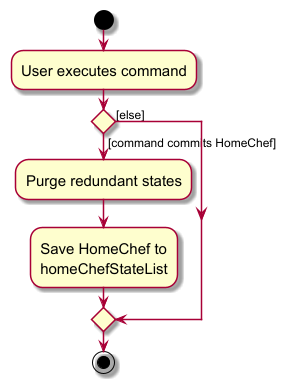

The diagram above was rendered by PlantUML. Its source (embedded in the PNG):
@startuml
skin rose
skinparam ActivityFontSize 15
skinparam ArrowFontSize 12
start
:User executes command;

'Since the beta syntax does not support placing the condition outside the
'diamond we place it as the true branch instead.

if () then ([command commits HomeChef])
    :Purge redundant states;
    :Save HomeChef to
    homeChefStateList;
else ([else])
endif
stop
@enduml